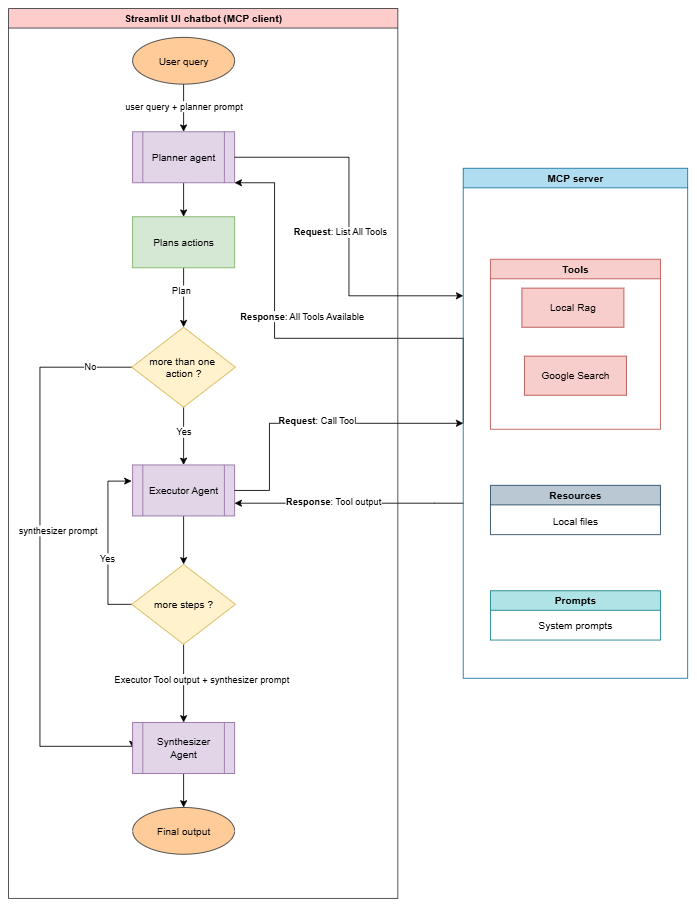

The diagram above was exported from draw.io. Its source (the exported page's mxGraphModel, read from the mxfile embedded in the PNG):
<mxGraphModel dx="695" dy="351" grid="0" gridSize="10" guides="1" tooltips="1" connect="1" arrows="1" fold="1" page="1" pageScale="1" pageWidth="827" pageHeight="1169" math="0" shadow="0">
  <root>
    <mxCell id="0" />
    <mxCell id="1" parent="0" />
    <mxCell id="wI2lPwx2O-QYflzQyJt5-101" edge="1" parent="1" source="wI2lPwx2O-QYflzQyJt5-1" style="edgeStyle=orthogonalEdgeStyle;rounded=0;orthogonalLoop=1;jettySize=auto;html=1;exitX=0;exitY=0.5;exitDx=0;exitDy=0;entryX=1;entryY=1;entryDx=0;entryDy=0;" target="wI2lPwx2O-QYflzQyJt5-40">
      <mxGeometry relative="1" as="geometry">
        <Array as="points">
          <mxPoint x="560" y="415" />
          <mxPoint x="338" y="415" />
          <mxPoint x="338" y="232" />
        </Array>
      </mxGeometry>
    </mxCell>
    <mxCell id="wI2lPwx2O-QYflzQyJt5-103" connectable="0" parent="wI2lPwx2O-QYflzQyJt5-101" style="edgeLabel;html=1;align=center;verticalAlign=middle;resizable=0;points=[];" value="&lt;b&gt;Response&lt;/b&gt;: All Tools Available" vertex="1">
      <mxGeometry relative="1" x="-0.1481" y="-3" as="geometry">
        <mxPoint x="-55" y="-23" as="offset" />
      </mxGeometry>
    </mxCell>
    <mxCell id="wI2lPwx2O-QYflzQyJt5-108" edge="1" parent="1" source="wI2lPwx2O-QYflzQyJt5-1" style="edgeStyle=orthogonalEdgeStyle;rounded=0;orthogonalLoop=1;jettySize=auto;html=1;entryX=1;entryY=0.75;entryDx=0;entryDy=0;" target="wI2lPwx2O-QYflzQyJt5-39">
      <mxGeometry relative="1" as="geometry">
        <Array as="points">
          <mxPoint x="526" y="609" />
          <mxPoint x="526" y="609" />
        </Array>
      </mxGeometry>
    </mxCell>
    <mxCell id="wI2lPwx2O-QYflzQyJt5-109" connectable="0" parent="wI2lPwx2O-QYflzQyJt5-108" style="edgeLabel;html=1;align=center;verticalAlign=middle;resizable=0;points=[];" value="&lt;b&gt;Response&lt;/b&gt;: Tool output" vertex="1">
      <mxGeometry relative="1" x="0.005" y="-1" as="geometry">
        <mxPoint x="-18" y="-1" as="offset" />
      </mxGeometry>
    </mxCell>
    <mxCell id="wI2lPwx2O-QYflzQyJt5-1" parent="1" style="swimlane;whiteSpace=wrap;html=1;fillColor=#b1ddf0;strokeColor=#10739e;" value="MCP server" vertex="1">
      <mxGeometry height="600" width="264" x="560" y="215" as="geometry" />
    </mxCell>
    <mxCell id="wI2lPwx2O-QYflzQyJt5-2" parent="wI2lPwx2O-QYflzQyJt5-1" style="swimlane;whiteSpace=wrap;html=1;fillColor=#f8cecc;strokeColor=#b85450;" value="Tools" vertex="1">
      <mxGeometry height="200" width="200" x="32" y="107" as="geometry" />
    </mxCell>
    <mxCell id="wI2lPwx2O-QYflzQyJt5-3" parent="wI2lPwx2O-QYflzQyJt5-2" style="rounded=0;whiteSpace=wrap;html=1;fillColor=#f8cecc;strokeColor=#b85450;" value="Local Rag" vertex="1">
      <mxGeometry height="46" width="120" x="37" y="34" as="geometry" />
    </mxCell>
    <mxCell id="wI2lPwx2O-QYflzQyJt5-5" parent="wI2lPwx2O-QYflzQyJt5-2" style="rounded=0;whiteSpace=wrap;html=1;fillColor=#f8cecc;strokeColor=#b85450;" value="Google Search" vertex="1">
      <mxGeometry height="46" width="120" x="40" y="114" as="geometry" />
    </mxCell>
    <mxCell id="wI2lPwx2O-QYflzQyJt5-7" parent="wI2lPwx2O-QYflzQyJt5-1" style="swimlane;whiteSpace=wrap;html=1;fillColor=#bac8d3;strokeColor=#23445d;" value="Resources" vertex="1">
      <mxGeometry height="58" width="200" x="32" y="373" as="geometry" />
    </mxCell>
    <mxCell id="wI2lPwx2O-QYflzQyJt5-111" parent="wI2lPwx2O-QYflzQyJt5-7" style="text;html=1;whiteSpace=wrap;strokeColor=none;fillColor=none;align=center;verticalAlign=middle;rounded=0;" value="Local files" vertex="1">
      <mxGeometry height="30" width="68" x="66" y="28" as="geometry" />
    </mxCell>
    <mxCell id="wI2lPwx2O-QYflzQyJt5-9" parent="wI2lPwx2O-QYflzQyJt5-1" style="swimlane;whiteSpace=wrap;html=1;fillColor=#b0e3e6;strokeColor=#0e8088;" value="Prompts" vertex="1">
      <mxGeometry height="58" width="200" x="32" y="497" as="geometry" />
    </mxCell>
    <mxCell id="wI2lPwx2O-QYflzQyJt5-110" parent="wI2lPwx2O-QYflzQyJt5-9" style="text;html=1;whiteSpace=wrap;strokeColor=none;fillColor=none;align=center;verticalAlign=middle;rounded=0;" value="System prompts" vertex="1">
      <mxGeometry height="30" width="100" x="50" y="26" as="geometry" />
    </mxCell>
    <mxCell id="wI2lPwx2O-QYflzQyJt5-10" parent="1" style="swimlane;whiteSpace=wrap;html=1;fontStyle=0;fillColor=#ffcccc;strokeColor=#36393d;" value="&lt;b&gt;Streamlit UI chatbot (MCP client)&lt;/b&gt;" vertex="1">
      <mxGeometry height="1047" width="458" x="25" y="27" as="geometry" />
    </mxCell>
    <mxCell id="wI2lPwx2O-QYflzQyJt5-37" edge="1" parent="wI2lPwx2O-QYflzQyJt5-10" source="wI2lPwx2O-QYflzQyJt5-31" style="edgeStyle=orthogonalEdgeStyle;rounded=0;orthogonalLoop=1;jettySize=auto;html=1;" target="wI2lPwx2O-QYflzQyJt5-36">
      <mxGeometry relative="1" as="geometry" />
    </mxCell>
    <mxCell id="wI2lPwx2O-QYflzQyJt5-38" connectable="0" parent="wI2lPwx2O-QYflzQyJt5-37" style="edgeLabel;html=1;align=center;verticalAlign=middle;resizable=0;points=[];" value="Plan" vertex="1">
      <mxGeometry relative="1" x="-0.2286" y="-3" as="geometry">
        <mxPoint as="offset" />
      </mxGeometry>
    </mxCell>
    <mxCell id="wI2lPwx2O-QYflzQyJt5-31" parent="wI2lPwx2O-QYflzQyJt5-10" style="rounded=0;whiteSpace=wrap;html=1;fillColor=#d5e8d4;strokeColor=#82b366;" value="Plans actions" vertex="1">
      <mxGeometry height="60" width="120" x="146" y="245" as="geometry" />
    </mxCell>
    <mxCell id="wI2lPwx2O-QYflzQyJt5-42" edge="1" parent="wI2lPwx2O-QYflzQyJt5-10" source="wI2lPwx2O-QYflzQyJt5-36" style="edgeStyle=orthogonalEdgeStyle;rounded=0;orthogonalLoop=1;jettySize=auto;html=1;entryX=0.5;entryY=0;entryDx=0;entryDy=0;" target="wI2lPwx2O-QYflzQyJt5-39">
      <mxGeometry relative="1" as="geometry" />
    </mxCell>
    <mxCell id="wI2lPwx2O-QYflzQyJt5-70" connectable="0" parent="wI2lPwx2O-QYflzQyJt5-42" style="edgeLabel;html=1;align=center;verticalAlign=middle;resizable=0;points=[];" value="Yes" vertex="1">
      <mxGeometry relative="1" x="-0.1644" as="geometry">
        <mxPoint as="offset" />
      </mxGeometry>
    </mxCell>
    <mxCell id="wI2lPwx2O-QYflzQyJt5-90" edge="1" parent="wI2lPwx2O-QYflzQyJt5-10" source="wI2lPwx2O-QYflzQyJt5-36" style="edgeStyle=orthogonalEdgeStyle;rounded=0;orthogonalLoop=1;jettySize=auto;html=1;entryX=0;entryY=0.5;entryDx=0;entryDy=0;" target="wI2lPwx2O-QYflzQyJt5-48">
      <mxGeometry relative="1" as="geometry">
        <Array as="points">
          <mxPoint x="37" y="422" />
          <mxPoint x="37" y="868" />
        </Array>
      </mxGeometry>
    </mxCell>
    <mxCell id="wI2lPwx2O-QYflzQyJt5-91" connectable="0" parent="wI2lPwx2O-QYflzQyJt5-90" style="edgeLabel;html=1;align=center;verticalAlign=middle;resizable=0;points=[];" value="synthesizer prompt" vertex="1">
      <mxGeometry relative="1" x="-0.0971" y="-1" as="geometry">
        <mxPoint x="22" as="offset" />
      </mxGeometry>
    </mxCell>
    <mxCell id="wI2lPwx2O-QYflzQyJt5-92" connectable="0" parent="wI2lPwx2O-QYflzQyJt5-90" style="edgeLabel;html=1;align=center;verticalAlign=middle;resizable=0;points=[];" value="No" vertex="1">
      <mxGeometry relative="1" x="-0.8512" y="-1" as="geometry">
        <mxPoint as="offset" />
      </mxGeometry>
    </mxCell>
    <mxCell id="wI2lPwx2O-QYflzQyJt5-36" parent="wI2lPwx2O-QYflzQyJt5-10" style="rhombus;whiteSpace=wrap;html=1;fillColor=#fff2cc;strokeColor=#d6b656;" value="more than one&amp;nbsp;&lt;div&gt;action ?&lt;/div&gt;" vertex="1">
      <mxGeometry height="94" width="122" x="145" y="375" as="geometry" />
    </mxCell>
    <mxCell id="wI2lPwx2O-QYflzQyJt5-47" edge="1" parent="wI2lPwx2O-QYflzQyJt5-10" source="wI2lPwx2O-QYflzQyJt5-39" style="edgeStyle=orthogonalEdgeStyle;rounded=0;orthogonalLoop=1;jettySize=auto;html=1;" target="wI2lPwx2O-QYflzQyJt5-44">
      <mxGeometry relative="1" as="geometry" />
    </mxCell>
    <mxCell id="wI2lPwx2O-QYflzQyJt5-39" parent="wI2lPwx2O-QYflzQyJt5-10" style="shape=process;whiteSpace=wrap;html=1;backgroundOutline=1;fillColor=#e1d5e7;strokeColor=#9673a6;" value="Executor Agent" vertex="1">
      <mxGeometry height="60" width="120" x="146" y="537" as="geometry" />
    </mxCell>
    <mxCell id="wI2lPwx2O-QYflzQyJt5-41" edge="1" parent="wI2lPwx2O-QYflzQyJt5-10" source="wI2lPwx2O-QYflzQyJt5-40" style="edgeStyle=orthogonalEdgeStyle;rounded=0;orthogonalLoop=1;jettySize=auto;html=1;entryX=0.5;entryY=0;entryDx=0;entryDy=0;" target="wI2lPwx2O-QYflzQyJt5-31">
      <mxGeometry relative="1" as="geometry" />
    </mxCell>
    <mxCell id="wI2lPwx2O-QYflzQyJt5-40" parent="wI2lPwx2O-QYflzQyJt5-10" style="shape=process;whiteSpace=wrap;html=1;backgroundOutline=1;fillColor=#e1d5e7;strokeColor=#9673a6;" value="Planner agent" vertex="1">
      <mxGeometry height="60" width="120" x="146" y="145" as="geometry" />
    </mxCell>
    <mxCell id="wI2lPwx2O-QYflzQyJt5-49" edge="1" parent="wI2lPwx2O-QYflzQyJt5-10" source="wI2lPwx2O-QYflzQyJt5-44" style="edgeStyle=orthogonalEdgeStyle;rounded=0;orthogonalLoop=1;jettySize=auto;html=1;entryX=0.5;entryY=0;entryDx=0;entryDy=0;" target="wI2lPwx2O-QYflzQyJt5-48">
      <mxGeometry relative="1" as="geometry" />
    </mxCell>
    <mxCell id="wI2lPwx2O-QYflzQyJt5-69" connectable="0" parent="wI2lPwx2O-QYflzQyJt5-49" style="edgeLabel;html=1;align=center;verticalAlign=middle;resizable=0;points=[];" value="Executor Tool output + synthesizer prompt" vertex="1">
      <mxGeometry relative="1" x="-0.12" as="geometry">
        <mxPoint x="21" as="offset" />
      </mxGeometry>
    </mxCell>
    <mxCell id="wI2lPwx2O-QYflzQyJt5-94" edge="1" parent="wI2lPwx2O-QYflzQyJt5-10" source="wI2lPwx2O-QYflzQyJt5-44" style="edgeStyle=orthogonalEdgeStyle;rounded=0;orthogonalLoop=1;jettySize=auto;html=1;">
      <mxGeometry relative="1" as="geometry">
        <Array as="points">
          <mxPoint x="117" y="701" />
          <mxPoint x="117" y="556" />
        </Array>
        <mxPoint x="144.7058967141545" y="556.0000071806066" as="targetPoint" />
      </mxGeometry>
    </mxCell>
    <mxCell id="wI2lPwx2O-QYflzQyJt5-95" connectable="0" parent="wI2lPwx2O-QYflzQyJt5-94" style="edgeLabel;html=1;align=center;verticalAlign=middle;resizable=0;points=[];" value="Yes" vertex="1">
      <mxGeometry relative="1" x="-0.1826" y="1" as="geometry">
        <mxPoint as="offset" />
      </mxGeometry>
    </mxCell>
    <mxCell id="wI2lPwx2O-QYflzQyJt5-44" parent="wI2lPwx2O-QYflzQyJt5-10" style="rhombus;whiteSpace=wrap;html=1;fillColor=#fff2cc;strokeColor=#d6b656;" value="more steps ?" vertex="1">
      <mxGeometry height="94" width="122" x="145" y="654" as="geometry" />
    </mxCell>
    <mxCell id="wI2lPwx2O-QYflzQyJt5-99" edge="1" parent="wI2lPwx2O-QYflzQyJt5-10" source="wI2lPwx2O-QYflzQyJt5-48" style="edgeStyle=orthogonalEdgeStyle;rounded=0;orthogonalLoop=1;jettySize=auto;html=1;entryX=0.5;entryY=0;entryDx=0;entryDy=0;" target="wI2lPwx2O-QYflzQyJt5-98">
      <mxGeometry relative="1" as="geometry" />
    </mxCell>
    <mxCell id="wI2lPwx2O-QYflzQyJt5-48" parent="wI2lPwx2O-QYflzQyJt5-10" style="shape=process;whiteSpace=wrap;html=1;backgroundOutline=1;fillColor=#e1d5e7;strokeColor=#9673a6;" value="Synthesizer Agent" vertex="1">
      <mxGeometry height="60" width="120" x="146" y="840" as="geometry" />
    </mxCell>
    <mxCell id="wI2lPwx2O-QYflzQyJt5-75" edge="1" parent="wI2lPwx2O-QYflzQyJt5-10" source="wI2lPwx2O-QYflzQyJt5-11" style="edgeStyle=orthogonalEdgeStyle;rounded=0;orthogonalLoop=1;jettySize=auto;html=1;entryX=0.5;entryY=0;entryDx=0;entryDy=0;" target="wI2lPwx2O-QYflzQyJt5-40">
      <mxGeometry relative="1" as="geometry" />
    </mxCell>
    <mxCell id="wI2lPwx2O-QYflzQyJt5-76" connectable="0" parent="wI2lPwx2O-QYflzQyJt5-75" style="edgeLabel;html=1;align=center;verticalAlign=middle;resizable=0;points=[];" value="user query + planner prompt" vertex="1">
      <mxGeometry relative="1" x="-0.0957" as="geometry">
        <mxPoint as="offset" />
      </mxGeometry>
    </mxCell>
    <mxCell id="wI2lPwx2O-QYflzQyJt5-11" parent="wI2lPwx2O-QYflzQyJt5-10" style="ellipse;whiteSpace=wrap;html=1;fillColor=#ffcc99;strokeColor=#36393d;" value="User query" vertex="1">
      <mxGeometry height="55" width="120" x="146" y="34" as="geometry" />
    </mxCell>
    <mxCell id="wI2lPwx2O-QYflzQyJt5-98" parent="wI2lPwx2O-QYflzQyJt5-10" style="ellipse;whiteSpace=wrap;html=1;fillColor=#ffcc99;strokeColor=#36393d;" value="Final output" vertex="1">
      <mxGeometry height="55" width="120" x="146" y="940" as="geometry" />
    </mxCell>
    <mxCell id="wI2lPwx2O-QYflzQyJt5-100" edge="1" parent="1" source="wI2lPwx2O-QYflzQyJt5-40" style="edgeStyle=orthogonalEdgeStyle;rounded=0;orthogonalLoop=1;jettySize=auto;html=1;entryX=0;entryY=0.25;entryDx=0;entryDy=0;" target="wI2lPwx2O-QYflzQyJt5-1">
      <mxGeometry relative="1" as="geometry" />
    </mxCell>
    <mxCell id="wI2lPwx2O-QYflzQyJt5-102" connectable="0" parent="wI2lPwx2O-QYflzQyJt5-100" style="edgeLabel;html=1;align=center;verticalAlign=middle;resizable=0;points=[];" value="&lt;b&gt;Request&lt;/b&gt;: List All Tools" vertex="1">
      <mxGeometry relative="1" x="0.0306" y="2" as="geometry">
        <mxPoint x="-13" as="offset" />
      </mxGeometry>
    </mxCell>
    <mxCell id="wI2lPwx2O-QYflzQyJt5-105" edge="1" parent="1" source="wI2lPwx2O-QYflzQyJt5-39" style="edgeStyle=orthogonalEdgeStyle;rounded=0;orthogonalLoop=1;jettySize=auto;html=1;entryX=0;entryY=0.5;entryDx=0;entryDy=0;" target="wI2lPwx2O-QYflzQyJt5-1">
      <mxGeometry relative="1" as="geometry">
        <Array as="points">
          <mxPoint x="332" y="594" />
          <mxPoint x="332" y="515" />
        </Array>
      </mxGeometry>
    </mxCell>
    <mxCell id="wI2lPwx2O-QYflzQyJt5-106" connectable="0" parent="wI2lPwx2O-QYflzQyJt5-105" style="edgeLabel;html=1;align=center;verticalAlign=middle;resizable=0;points=[];" value="&lt;b&gt;Request&lt;/b&gt;: Call Tool" vertex="1">
      <mxGeometry relative="1" x="0.0066" y="3" as="geometry">
        <mxPoint as="offset" />
      </mxGeometry>
    </mxCell>
  </root>
</mxGraphModel>